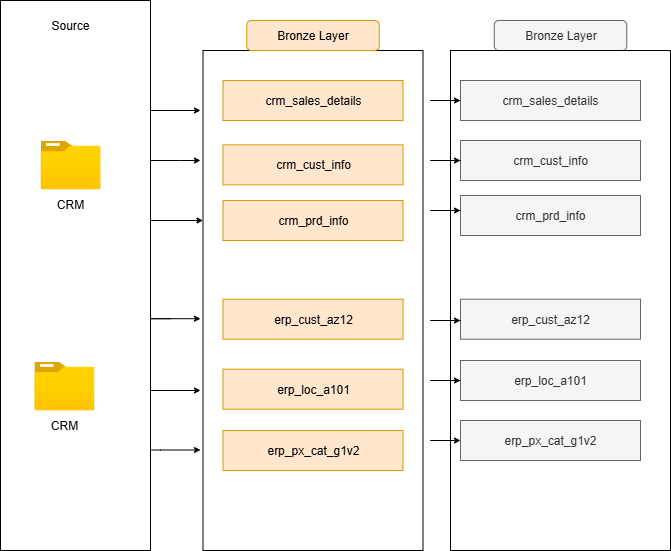

The diagram above was exported from draw.io. Its source (the exported page's mxGraphModel, read from the mxfile embedded in the PNG):
<mxGraphModel dx="1418" dy="786" grid="1" gridSize="10" guides="1" tooltips="1" connect="1" arrows="1" fold="1" page="1" pageScale="1" pageWidth="850" pageHeight="1100" math="0" shadow="0">
  <root>
    <mxCell id="0" />
    <mxCell id="1" parent="0" />
    <mxCell id="CPRLwSlZU20J2gr7q0si-2" value="" style="rounded=0;whiteSpace=wrap;html=1;" parent="1" vertex="1">
      <mxGeometry x="30" y="140" width="150" height="550" as="geometry" />
    </mxCell>
    <mxCell id="CPRLwSlZU20J2gr7q0si-3" value="" style="rounded=0;whiteSpace=wrap;html=1;" parent="1" vertex="1">
      <mxGeometry x="232.5" y="190" width="220" height="500" as="geometry" />
    </mxCell>
    <mxCell id="CPRLwSlZU20J2gr7q0si-4" value="Source" style="text;html=1;align=center;verticalAlign=middle;whiteSpace=wrap;rounded=0;" parent="1" vertex="1">
      <mxGeometry x="70" y="150" width="60" height="30" as="geometry" />
    </mxCell>
    <mxCell id="CPRLwSlZU20J2gr7q0si-5" value="Bronze Layer" style="rounded=1;whiteSpace=wrap;html=1;fillColor=#ffe6cc;strokeColor=#d79b00;" parent="1" vertex="1">
      <mxGeometry x="276.25" y="160" width="132.5" height="30" as="geometry" />
    </mxCell>
    <mxCell id="CPRLwSlZU20J2gr7q0si-6" value="" style="image;aspect=fixed;html=1;points=[];align=center;fontSize=12;image=img/lib/azure2/general/Folder_Blank.svg;" parent="1" vertex="1">
      <mxGeometry x="70" y="280" width="60" height="48.7" as="geometry" />
    </mxCell>
    <mxCell id="CPRLwSlZU20J2gr7q0si-7" value="" style="image;aspect=fixed;html=1;points=[];align=center;fontSize=12;image=img/lib/azure2/general/Folder_Blank.svg;" parent="1" vertex="1">
      <mxGeometry x="63.84" y="501" width="60" height="48.7" as="geometry" />
    </mxCell>
    <mxCell id="CPRLwSlZU20J2gr7q0si-8" value="CRM" style="text;html=1;align=center;verticalAlign=middle;whiteSpace=wrap;rounded=0;" parent="1" vertex="1">
      <mxGeometry x="70" y="328.7" width="60" height="30" as="geometry" />
    </mxCell>
    <mxCell id="CPRLwSlZU20J2gr7q0si-10" value="CRM" style="text;html=1;align=center;verticalAlign=middle;whiteSpace=wrap;rounded=0;" parent="1" vertex="1">
      <mxGeometry x="63.84" y="550" width="60" height="30" as="geometry" />
    </mxCell>
    <mxCell id="CPRLwSlZU20J2gr7q0si-12" value="crm_sales_details" style="rounded=0;whiteSpace=wrap;html=1;fillColor=#ffe6cc;strokeColor=#d79b00;" parent="1" vertex="1">
      <mxGeometry x="252.5" y="220" width="180" height="40" as="geometry" />
    </mxCell>
    <mxCell id="CPRLwSlZU20J2gr7q0si-13" value="crm_cust_info" style="rounded=0;whiteSpace=wrap;html=1;fillColor=#ffe6cc;strokeColor=#d79b00;" parent="1" vertex="1">
      <mxGeometry x="252.5" y="284.34999999999997" width="180" height="40" as="geometry" />
    </mxCell>
    <mxCell id="CPRLwSlZU20J2gr7q0si-14" value="crm_prd_info" style="rounded=0;whiteSpace=wrap;html=1;fillColor=#ffe6cc;strokeColor=#d79b00;" parent="1" vertex="1">
      <mxGeometry x="252.5" y="340" width="180" height="40" as="geometry" />
    </mxCell>
    <mxCell id="CPRLwSlZU20J2gr7q0si-15" value="erp_cust_az12" style="rounded=0;whiteSpace=wrap;html=1;fillColor=#ffe6cc;strokeColor=#d79b00;" parent="1" vertex="1">
      <mxGeometry x="252.5" y="438.7" width="180" height="40" as="geometry" />
    </mxCell>
    <mxCell id="CPRLwSlZU20J2gr7q0si-16" value="erp_loc_a101" style="rounded=0;whiteSpace=wrap;html=1;fillColor=#ffe6cc;strokeColor=#d79b00;" parent="1" vertex="1">
      <mxGeometry x="252.5" y="508.7" width="180" height="40" as="geometry" />
    </mxCell>
    <mxCell id="CPRLwSlZU20J2gr7q0si-18" value="erp_px_cat_g1v2" style="rounded=0;whiteSpace=wrap;html=1;fillColor=#ffe6cc;strokeColor=#d79b00;" parent="1" vertex="1">
      <mxGeometry x="252.5" y="570" width="180" height="40" as="geometry" />
    </mxCell>
    <mxCell id="CPRLwSlZU20J2gr7q0si-20" value="Bronze Layer" style="rounded=1;whiteSpace=wrap;html=1;fillColor=#f5f5f5;strokeColor=#666666;fontColor=#333333;" parent="1" vertex="1">
      <mxGeometry x="523.75" y="160" width="132.5" height="30" as="geometry" />
    </mxCell>
    <mxCell id="CPRLwSlZU20J2gr7q0si-21" value="" style="rounded=0;whiteSpace=wrap;html=1;" parent="1" vertex="1">
      <mxGeometry x="480" y="190" width="220" height="500" as="geometry" />
    </mxCell>
    <mxCell id="CPRLwSlZU20J2gr7q0si-23" value="crm_cust_info" style="rounded=0;whiteSpace=wrap;html=1;fillColor=#f5f5f5;strokeColor=#666666;fontColor=#333333;" parent="1" vertex="1">
      <mxGeometry x="490" y="279.99999999999994" width="180" height="40" as="geometry" />
    </mxCell>
    <mxCell id="CPRLwSlZU20J2gr7q0si-24" value="crm_prd_info" style="rounded=0;whiteSpace=wrap;html=1;fillColor=#f5f5f5;strokeColor=#666666;fontColor=#333333;" parent="1" vertex="1">
      <mxGeometry x="490" y="335" width="180" height="40" as="geometry" />
    </mxCell>
    <mxCell id="CPRLwSlZU20J2gr7q0si-26" value="erp_loc_a101" style="rounded=0;whiteSpace=wrap;html=1;fillColor=#f5f5f5;strokeColor=#666666;fontColor=#333333;" parent="1" vertex="1">
      <mxGeometry x="490" y="500.00000000000006" width="180" height="40" as="geometry" />
    </mxCell>
    <mxCell id="CPRLwSlZU20J2gr7q0si-27" value="erp_px_cat_g1v2" style="rounded=0;whiteSpace=wrap;html=1;fillColor=#f5f5f5;strokeColor=#666666;fontColor=#333333;" parent="1" vertex="1">
      <mxGeometry x="490" y="560" width="180" height="40" as="geometry" />
    </mxCell>
    <mxCell id="CPRLwSlZU20J2gr7q0si-45" value="" style="edgeStyle=elbowEdgeStyle;elbow=vertical;endArrow=classic;html=1;curved=0;rounded=0;endSize=4;startSize=8;" parent="1" source="CPRLwSlZU20J2gr7q0si-2" edge="1">
      <mxGeometry width="50" height="50" relative="1" as="geometry">
        <mxPoint x="190" y="370" as="sourcePoint" />
        <mxPoint x="230" y="300" as="targetPoint" />
        <Array as="points">
          <mxPoint x="210" y="300" />
        </Array>
      </mxGeometry>
    </mxCell>
    <mxCell id="CPRLwSlZU20J2gr7q0si-46" value="" style="edgeStyle=elbowEdgeStyle;elbow=horizontal;endArrow=classic;html=1;curved=0;rounded=0;endSize=4;startSize=8;" parent="1" edge="1">
      <mxGeometry width="50" height="50" relative="1" as="geometry">
        <mxPoint x="190" y="360" as="sourcePoint" />
        <mxPoint x="232.5" y="360" as="targetPoint" />
        <Array as="points">
          <mxPoint x="180" y="360" />
        </Array>
      </mxGeometry>
    </mxCell>
    <mxCell id="CPRLwSlZU20J2gr7q0si-48" value="" style="edgeStyle=elbowEdgeStyle;elbow=horizontal;endArrow=classic;html=1;curved=0;rounded=0;endSize=4;startSize=8;" parent="1" edge="1">
      <mxGeometry width="50" height="50" relative="1" as="geometry">
        <mxPoint x="200" y="250" as="sourcePoint" />
        <mxPoint x="230" y="250" as="targetPoint" />
        <Array as="points">
          <mxPoint x="180" y="250" />
        </Array>
      </mxGeometry>
    </mxCell>
    <mxCell id="CPRLwSlZU20J2gr7q0si-49" value="" style="edgeStyle=elbowEdgeStyle;elbow=horizontal;endArrow=classic;html=1;curved=0;rounded=0;endSize=4;startSize=8;" parent="1" edge="1">
      <mxGeometry width="50" height="50" relative="1" as="geometry">
        <mxPoint x="200" y="458.2" as="sourcePoint" />
        <mxPoint x="230" y="458.2" as="targetPoint" />
        <Array as="points">
          <mxPoint x="180" y="458.2" />
        </Array>
      </mxGeometry>
    </mxCell>
    <mxCell id="CPRLwSlZU20J2gr7q0si-50" value="" style="edgeStyle=elbowEdgeStyle;elbow=horizontal;endArrow=classic;html=1;curved=0;rounded=0;endSize=4;startSize=8;" parent="1" edge="1">
      <mxGeometry width="50" height="50" relative="1" as="geometry">
        <mxPoint x="180" y="530" as="sourcePoint" />
        <mxPoint x="230" y="530" as="targetPoint" />
        <Array as="points">
          <mxPoint x="180" y="530" />
        </Array>
      </mxGeometry>
    </mxCell>
    <mxCell id="CPRLwSlZU20J2gr7q0si-51" value="" style="edgeStyle=elbowEdgeStyle;elbow=horizontal;endArrow=classic;html=1;curved=0;rounded=0;endSize=4;startSize=8;" parent="1" edge="1">
      <mxGeometry width="50" height="50" relative="1" as="geometry">
        <mxPoint x="180" y="589.5" as="sourcePoint" />
        <mxPoint x="230" y="589.5" as="targetPoint" />
        <Array as="points">
          <mxPoint x="190" y="599.5" />
        </Array>
      </mxGeometry>
    </mxCell>
    <mxCell id="CPRLwSlZU20J2gr7q0si-54" value="" style="edgeStyle=elbowEdgeStyle;elbow=horizontal;endArrow=classic;html=1;curved=0;rounded=0;endSize=4;startSize=8;" parent="1" source="CPRLwSlZU20J2gr7q0si-22" edge="1">
      <mxGeometry width="50" height="50" relative="1" as="geometry">
        <mxPoint x="480" y="240" as="sourcePoint" />
        <mxPoint x="510" y="240" as="targetPoint" />
        <Array as="points">
          <mxPoint x="460" y="240" />
        </Array>
      </mxGeometry>
    </mxCell>
    <mxCell id="CPRLwSlZU20J2gr7q0si-55" value="" style="edgeStyle=elbowEdgeStyle;elbow=horizontal;endArrow=classic;html=1;curved=0;rounded=0;endSize=4;startSize=8;" parent="1" target="CPRLwSlZU20J2gr7q0si-22" edge="1">
      <mxGeometry width="50" height="50" relative="1" as="geometry">
        <mxPoint x="480" y="240" as="sourcePoint" />
        <mxPoint x="510" y="240" as="targetPoint" />
        <Array as="points" />
      </mxGeometry>
    </mxCell>
    <mxCell id="CPRLwSlZU20J2gr7q0si-22" value="crm_sales_details" style="rounded=0;whiteSpace=wrap;html=1;fillColor=#f5f5f5;strokeColor=#666666;fontColor=#333333;" parent="1" vertex="1">
      <mxGeometry x="490" y="220" width="180" height="40" as="geometry" />
    </mxCell>
    <mxCell id="CPRLwSlZU20J2gr7q0si-57" value="" style="edgeStyle=elbowEdgeStyle;elbow=horizontal;endArrow=classic;html=1;curved=0;rounded=0;endSize=4;startSize=8;" parent="1" edge="1">
      <mxGeometry width="50" height="50" relative="1" as="geometry">
        <mxPoint x="490" y="350" as="sourcePoint" />
        <mxPoint x="490" y="350" as="targetPoint" />
        <Array as="points">
          <mxPoint x="460" y="350" />
        </Array>
      </mxGeometry>
    </mxCell>
    <mxCell id="CPRLwSlZU20J2gr7q0si-59" value="" style="edgeStyle=elbowEdgeStyle;elbow=horizontal;endArrow=classic;html=1;curved=0;rounded=0;endSize=4;startSize=8;" parent="1" edge="1">
      <mxGeometry width="50" height="50" relative="1" as="geometry">
        <mxPoint x="490" y="300" as="sourcePoint" />
        <mxPoint x="490" y="300" as="targetPoint" />
        <Array as="points">
          <mxPoint x="460" y="300" />
        </Array>
      </mxGeometry>
    </mxCell>
    <mxCell id="CPRLwSlZU20J2gr7q0si-64" value="" style="edgeStyle=elbowEdgeStyle;elbow=horizontal;endArrow=classic;html=1;curved=0;rounded=0;endSize=4;startSize=8;" parent="1" target="CPRLwSlZU20J2gr7q0si-25" edge="1">
      <mxGeometry width="50" height="50" relative="1" as="geometry">
        <mxPoint x="490" y="450" as="sourcePoint" />
        <mxPoint x="510" y="450" as="targetPoint" />
        <Array as="points" />
      </mxGeometry>
    </mxCell>
    <mxCell id="CPRLwSlZU20J2gr7q0si-66" value="" style="edgeStyle=elbowEdgeStyle;elbow=horizontal;endArrow=classic;html=1;curved=0;rounded=0;endSize=4;startSize=8;" parent="1" edge="1">
      <mxGeometry width="50" height="50" relative="1" as="geometry">
        <mxPoint x="490" y="520" as="sourcePoint" />
        <mxPoint x="490" y="520" as="targetPoint" />
        <Array as="points">
          <mxPoint x="460" y="520" />
        </Array>
      </mxGeometry>
    </mxCell>
    <mxCell id="CPRLwSlZU20J2gr7q0si-67" value="" style="edgeStyle=elbowEdgeStyle;elbow=horizontal;endArrow=classic;html=1;curved=0;rounded=0;endSize=4;startSize=8;" parent="1" edge="1">
      <mxGeometry width="50" height="50" relative="1" as="geometry">
        <mxPoint x="480" y="580" as="sourcePoint" />
        <mxPoint x="490" y="580" as="targetPoint" />
        <Array as="points">
          <mxPoint x="460" y="580" />
        </Array>
      </mxGeometry>
    </mxCell>
    <mxCell id="CPRLwSlZU20J2gr7q0si-70" value="" style="edgeStyle=elbowEdgeStyle;elbow=horizontal;endArrow=classic;html=1;curved=0;rounded=0;endSize=4;startSize=8;" parent="1" target="CPRLwSlZU20J2gr7q0si-25" edge="1">
      <mxGeometry width="50" height="50" relative="1" as="geometry">
        <mxPoint x="490" y="460" as="sourcePoint" />
        <mxPoint x="510" y="460" as="targetPoint" />
        <Array as="points" />
      </mxGeometry>
    </mxCell>
    <mxCell id="CPRLwSlZU20J2gr7q0si-25" value="erp_cust_az12" style="rounded=0;whiteSpace=wrap;html=1;fillColor=#f5f5f5;strokeColor=#666666;fontColor=#333333;" parent="1" vertex="1">
      <mxGeometry x="490" y="438.7" width="180" height="40" as="geometry" />
    </mxCell>
    <mxCell id="CPRLwSlZU20J2gr7q0si-71" value="" style="edgeStyle=elbowEdgeStyle;elbow=horizontal;endArrow=classic;html=1;curved=0;rounded=0;endSize=4;startSize=8;" parent="1" edge="1">
      <mxGeometry width="50" height="50" relative="1" as="geometry">
        <mxPoint x="490" y="460" as="sourcePoint" />
        <mxPoint x="490" y="460" as="targetPoint" />
        <Array as="points">
          <mxPoint x="460" y="460" />
        </Array>
      </mxGeometry>
    </mxCell>
  </root>
</mxGraphModel>